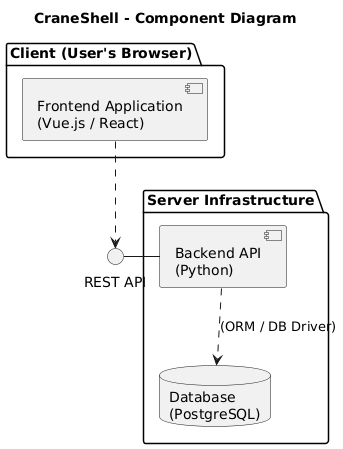

The diagram above was rendered by PlantUML. Its source (embedded in the PNG):
@startuml
title CraneShell - Component Diagram

package "Client (User's Browser)" {
  [Frontend Application\n(Vue.js / React)] as FE
}

package "Server Infrastructure" {
  [Backend API\n(Python)] as BE
  database "Database\n(PostgreSQL)" as DB
}

' --- Interfaces and Dependencies ---

' The Backend provides the REST API interface
interface "REST API" as Api

' The Frontend depends on the REST API
FE ..> Api

' The Backend implements the REST API
Api - BE

' The Backend depends on the Database
BE ..> DB : "(ORM / DB Driver)"
@enduml